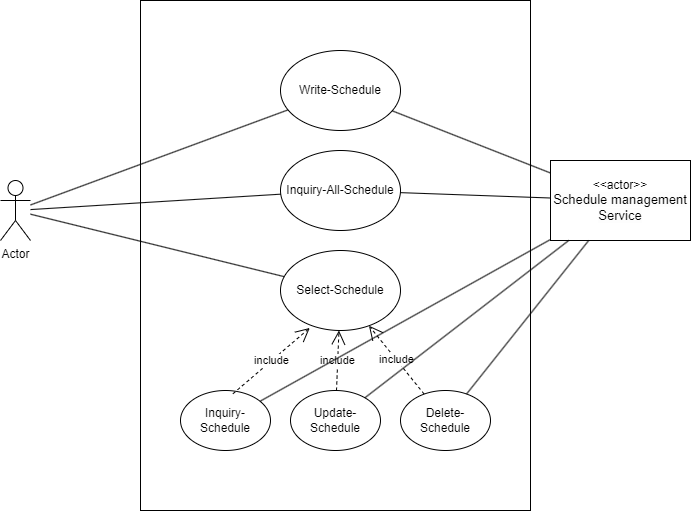

The diagram above was exported from draw.io. Its source (the exported page's mxGraphModel, read from the mxfile embedded in the PNG):
<mxGraphModel dx="980" dy="717" grid="1" gridSize="10" guides="1" tooltips="1" connect="1" arrows="1" fold="1" page="1" pageScale="1" pageWidth="827" pageHeight="1169" math="0" shadow="0">
  <root>
    <mxCell id="0" />
    <mxCell id="1" parent="0" />
    <mxCell id="FUBVsPP7yNiehdrmm6af-1" value="" style="rounded=0;whiteSpace=wrap;html=1;" parent="1" vertex="1">
      <mxGeometry x="170" y="170" width="390" height="510" as="geometry" />
    </mxCell>
    <mxCell id="FUBVsPP7yNiehdrmm6af-2" value="Write-Schedule" style="ellipse;whiteSpace=wrap;html=1;" parent="1" vertex="1">
      <mxGeometry x="310" y="220" width="120" height="80" as="geometry" />
    </mxCell>
    <mxCell id="FUBVsPP7yNiehdrmm6af-3" value="Inquiry-All-Schedule" style="ellipse;whiteSpace=wrap;html=1;" parent="1" vertex="1">
      <mxGeometry x="310" y="320" width="120" height="80" as="geometry" />
    </mxCell>
    <mxCell id="FUBVsPP7yNiehdrmm6af-4" value="Select-Schedule" style="ellipse;whiteSpace=wrap;html=1;" parent="1" vertex="1">
      <mxGeometry x="310" y="420" width="120" height="80" as="geometry" />
    </mxCell>
    <mxCell id="FUBVsPP7yNiehdrmm6af-5" value="Inquiry-Schedule" style="ellipse;whiteSpace=wrap;html=1;" parent="1" vertex="1">
      <mxGeometry x="210" y="560" width="90" height="60" as="geometry" />
    </mxCell>
    <mxCell id="FUBVsPP7yNiehdrmm6af-6" value="Update-Schedule" style="ellipse;whiteSpace=wrap;html=1;" parent="1" vertex="1">
      <mxGeometry x="320" y="560" width="90" height="60" as="geometry" />
    </mxCell>
    <mxCell id="FUBVsPP7yNiehdrmm6af-7" value="Delete-Schedule" style="ellipse;whiteSpace=wrap;html=1;" parent="1" vertex="1">
      <mxGeometry x="430" y="560" width="90" height="60" as="geometry" />
    </mxCell>
    <mxCell id="FUBVsPP7yNiehdrmm6af-8" value="include" style="endArrow=open;endSize=12;dashed=1;html=1;rounded=0;exitX=0.583;exitY=0.054;exitDx=0;exitDy=0;exitPerimeter=0;entryX=0.244;entryY=0.968;entryDx=0;entryDy=0;entryPerimeter=0;" parent="1" source="FUBVsPP7yNiehdrmm6af-5" target="FUBVsPP7yNiehdrmm6af-4" edge="1">
      <mxGeometry width="160" relative="1" as="geometry">
        <mxPoint x="300" y="460" as="sourcePoint" />
        <mxPoint x="460" y="460" as="targetPoint" />
      </mxGeometry>
    </mxCell>
    <mxCell id="FUBVsPP7yNiehdrmm6af-9" value="include" style="endArrow=open;endSize=12;dashed=1;html=1;rounded=0;" parent="1" source="FUBVsPP7yNiehdrmm6af-6" target="FUBVsPP7yNiehdrmm6af-4" edge="1">
      <mxGeometry width="160" relative="1" as="geometry">
        <mxPoint x="272" y="573" as="sourcePoint" />
        <mxPoint x="349" y="507" as="targetPoint" />
        <Array as="points" />
      </mxGeometry>
    </mxCell>
    <mxCell id="FUBVsPP7yNiehdrmm6af-10" value="include" style="endArrow=open;endSize=12;dashed=1;html=1;rounded=0;" parent="1" source="FUBVsPP7yNiehdrmm6af-7" target="FUBVsPP7yNiehdrmm6af-4" edge="1">
      <mxGeometry width="160" relative="1" as="geometry">
        <mxPoint x="376" y="570" as="sourcePoint" />
        <mxPoint x="379" y="510" as="targetPoint" />
        <Array as="points" />
      </mxGeometry>
    </mxCell>
    <mxCell id="FUBVsPP7yNiehdrmm6af-11" value="Actor" style="shape=umlActor;verticalLabelPosition=bottom;verticalAlign=top;html=1;" parent="1" vertex="1">
      <mxGeometry x="30" y="350" width="30" height="60" as="geometry" />
    </mxCell>
    <mxCell id="FUBVsPP7yNiehdrmm6af-13" value="" style="endArrow=none;html=1;rounded=0;" parent="1" source="FUBVsPP7yNiehdrmm6af-11" target="FUBVsPP7yNiehdrmm6af-2" edge="1">
      <mxGeometry width="50" height="50" relative="1" as="geometry">
        <mxPoint x="350" y="490" as="sourcePoint" />
        <mxPoint x="400" y="440" as="targetPoint" />
      </mxGeometry>
    </mxCell>
    <mxCell id="FUBVsPP7yNiehdrmm6af-14" value="" style="endArrow=none;html=1;rounded=0;" parent="1" source="FUBVsPP7yNiehdrmm6af-11" target="FUBVsPP7yNiehdrmm6af-3" edge="1">
      <mxGeometry width="50" height="50" relative="1" as="geometry">
        <mxPoint x="90" y="380" as="sourcePoint" />
        <mxPoint x="327" y="289" as="targetPoint" />
      </mxGeometry>
    </mxCell>
    <mxCell id="FUBVsPP7yNiehdrmm6af-15" value="" style="endArrow=none;html=1;rounded=0;" parent="1" source="FUBVsPP7yNiehdrmm6af-11" target="FUBVsPP7yNiehdrmm6af-4" edge="1">
      <mxGeometry width="50" height="50" relative="1" as="geometry">
        <mxPoint x="70" y="389" as="sourcePoint" />
        <mxPoint x="320" y="373" as="targetPoint" />
      </mxGeometry>
    </mxCell>
    <mxCell id="FXim7ypsMnmv1l2cNXrZ-2" value="&amp;lt;&amp;lt;actor&amp;gt;&amp;gt;&lt;div&gt;&lt;span style=&quot;font-family: noto, notojp, notokr, Helvetica, &amp;quot;Microsoft YaHei&amp;quot;, &amp;quot;Apple SD Gothic Neo&amp;quot;, &amp;quot;Malgun Gothic&amp;quot;, &amp;quot;맑은 고딕&amp;quot;, Dotum, 돋움, sans-serif; background-color: rgb(253, 253, 253); font-size: 13px;&quot;&gt;Schedule management&lt;/span&gt;&lt;br&gt;&lt;/div&gt;&lt;div style=&quot;&quot;&gt;&lt;font face=&quot;noto, notojp, notokr, Helvetica, Microsoft YaHei, Apple SD Gothic Neo, Malgun Gothic, 맑은 고딕, Dotum, 돋움, sans-serif&quot;&gt;&lt;span style=&quot;font-size: 13px; background-color: rgb(253, 253, 253);&quot;&gt;Service&lt;/span&gt;&lt;/font&gt;&lt;/div&gt;" style="rounded=0;whiteSpace=wrap;html=1;align=center;" parent="1" vertex="1">
      <mxGeometry x="580" y="330" width="140" height="80" as="geometry" />
    </mxCell>
    <mxCell id="FXim7ypsMnmv1l2cNXrZ-3" value="" style="endArrow=none;html=1;rounded=0;" parent="1" source="FXim7ypsMnmv1l2cNXrZ-2" target="FUBVsPP7yNiehdrmm6af-2" edge="1">
      <mxGeometry width="50" height="50" relative="1" as="geometry">
        <mxPoint x="350" y="400" as="sourcePoint" />
        <mxPoint x="400" y="350" as="targetPoint" />
      </mxGeometry>
    </mxCell>
    <mxCell id="FXim7ypsMnmv1l2cNXrZ-4" value="" style="endArrow=none;html=1;rounded=0;" parent="1" source="FXim7ypsMnmv1l2cNXrZ-2" target="FUBVsPP7yNiehdrmm6af-3" edge="1">
      <mxGeometry width="50" height="50" relative="1" as="geometry">
        <mxPoint x="590" y="352" as="sourcePoint" />
        <mxPoint x="432" y="290" as="targetPoint" />
      </mxGeometry>
    </mxCell>
    <mxCell id="FXim7ypsMnmv1l2cNXrZ-5" value="" style="endArrow=none;html=1;rounded=0;" parent="1" source="FXim7ypsMnmv1l2cNXrZ-2" target="FUBVsPP7yNiehdrmm6af-6" edge="1">
      <mxGeometry width="50" height="50" relative="1" as="geometry">
        <mxPoint x="590" y="377" as="sourcePoint" />
        <mxPoint x="440" y="372" as="targetPoint" />
      </mxGeometry>
    </mxCell>
    <mxCell id="FXim7ypsMnmv1l2cNXrZ-6" value="" style="endArrow=none;html=1;rounded=0;" parent="1" source="FXim7ypsMnmv1l2cNXrZ-2" target="FUBVsPP7yNiehdrmm6af-7" edge="1">
      <mxGeometry width="50" height="50" relative="1" as="geometry">
        <mxPoint x="608" y="420" as="sourcePoint" />
        <mxPoint x="404" y="577" as="targetPoint" />
      </mxGeometry>
    </mxCell>
    <mxCell id="FXim7ypsMnmv1l2cNXrZ-7" value="" style="endArrow=none;html=1;rounded=0;" parent="1" source="FXim7ypsMnmv1l2cNXrZ-2" target="FUBVsPP7yNiehdrmm6af-5" edge="1">
      <mxGeometry width="50" height="50" relative="1" as="geometry">
        <mxPoint x="628" y="420" as="sourcePoint" />
        <mxPoint x="506" y="573" as="targetPoint" />
      </mxGeometry>
    </mxCell>
  </root>
</mxGraphModel>